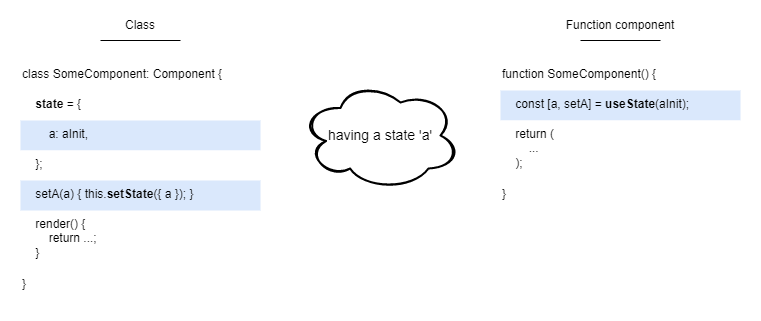

The diagram above was exported from draw.io. Its source (the exported page's mxGraphModel, read from the mxfile embedded in the PNG):
<mxGraphModel dx="1038" dy="489" grid="1" gridSize="10" guides="1" tooltips="1" connect="1" arrows="1" fold="1" page="1" pageScale="1" pageWidth="827" pageHeight="1169" math="0" shadow="0">
  <root>
    <mxCell id="0" />
    <mxCell id="1" parent="0" />
    <mxCell id="tkFoggEonRxM8zDKhUar-6" value="" style="rounded=0;whiteSpace=wrap;html=1;align=left;strokeColor=none;" parent="1" vertex="1">
      <mxGeometry x="550" y="110" width="260" height="170" as="geometry" />
    </mxCell>
    <mxCell id="tkFoggEonRxM8zDKhUar-2" value="function SomeComponent() {" style="rounded=0;whiteSpace=wrap;html=1;arcSize=9;verticalAlign=top;align=left;strokeColor=none;" parent="1" vertex="1">
      <mxGeometry x="560" y="120" width="240" height="30" as="geometry" />
    </mxCell>
    <mxCell id="tkFoggEonRxM8zDKhUar-3" value="&amp;nbsp; &amp;nbsp; const [a, setA] = &lt;b&gt;useState&lt;/b&gt;(aInit);" style="rounded=0;whiteSpace=wrap;html=1;arcSize=9;verticalAlign=top;align=left;fillColor=#dae8fc;strokeColor=none;sketch=0;glass=0;" parent="1" vertex="1">
      <mxGeometry x="560" y="150" width="240" height="30" as="geometry" />
    </mxCell>
    <mxCell id="tkFoggEonRxM8zDKhUar-4" value="&amp;nbsp; &amp;nbsp; return (&lt;br&gt;&amp;nbsp; &amp;nbsp; &amp;nbsp; &amp;nbsp; ...&lt;br&gt;&amp;nbsp; &amp;nbsp; );" style="rounded=0;whiteSpace=wrap;html=1;arcSize=6;verticalAlign=top;align=left;strokeColor=none;" parent="1" vertex="1">
      <mxGeometry x="560" y="180" width="240" height="60" as="geometry" />
    </mxCell>
    <mxCell id="tkFoggEonRxM8zDKhUar-5" value="}" style="rounded=0;whiteSpace=wrap;html=1;arcSize=9;verticalAlign=top;align=left;strokeColor=none;" parent="1" vertex="1">
      <mxGeometry x="560" y="240" width="240" height="30" as="geometry" />
    </mxCell>
    <mxCell id="k1DB5CmjBMvXAXvO7SZe-1" value="" style="rounded=0;whiteSpace=wrap;html=1;align=left;strokeColor=none;" parent="1" vertex="1">
      <mxGeometry x="70" y="110" width="260" height="260" as="geometry" />
    </mxCell>
    <mxCell id="k1DB5CmjBMvXAXvO7SZe-2" value="class SomeComponent: Component {" style="rounded=0;whiteSpace=wrap;html=1;arcSize=9;verticalAlign=top;align=left;strokeColor=none;" parent="1" vertex="1">
      <mxGeometry x="80" y="120" width="240" height="30" as="geometry" />
    </mxCell>
    <mxCell id="k1DB5CmjBMvXAXvO7SZe-3" value="&amp;nbsp; &amp;nbsp; render() {&lt;br&gt;&amp;nbsp; &amp;nbsp; &amp;nbsp; &amp;nbsp; return ...;&lt;br&gt;&amp;nbsp; &amp;nbsp; }" style="rounded=0;whiteSpace=wrap;html=1;arcSize=6;verticalAlign=top;align=left;strokeColor=none;" parent="1" vertex="1">
      <mxGeometry x="80" y="270" width="240" height="60" as="geometry" />
    </mxCell>
    <mxCell id="k1DB5CmjBMvXAXvO7SZe-4" value="&amp;nbsp; &amp;nbsp;&amp;nbsp;&lt;b&gt;state&lt;/b&gt; = {" style="rounded=0;whiteSpace=wrap;html=1;arcSize=9;verticalAlign=top;align=left;strokeColor=none;" parent="1" vertex="1">
      <mxGeometry x="80" y="150" width="240" height="30" as="geometry" />
    </mxCell>
    <mxCell id="k1DB5CmjBMvXAXvO7SZe-5" value="&amp;nbsp; &amp;nbsp; &amp;nbsp; &amp;nbsp; a: aInit," style="rounded=0;whiteSpace=wrap;html=1;arcSize=9;verticalAlign=top;align=left;fillColor=#dae8fc;strokeColor=none;sketch=0;glass=0;" parent="1" vertex="1">
      <mxGeometry x="80" y="180" width="240" height="30" as="geometry" />
    </mxCell>
    <mxCell id="k1DB5CmjBMvXAXvO7SZe-7" value="&amp;nbsp; &amp;nbsp; };" style="rounded=0;whiteSpace=wrap;html=1;arcSize=9;verticalAlign=top;align=left;strokeColor=none;" parent="1" vertex="1">
      <mxGeometry x="80" y="210" width="240" height="30" as="geometry" />
    </mxCell>
    <mxCell id="k1DB5CmjBMvXAXvO7SZe-9" value="&amp;nbsp; &amp;nbsp; setA(a) { this.&lt;b&gt;setState&lt;/b&gt;({ a }); }" style="rounded=0;whiteSpace=wrap;html=1;arcSize=9;verticalAlign=top;align=left;fillColor=#dae8fc;strokeColor=none;sketch=0;glass=0;" parent="1" vertex="1">
      <mxGeometry x="80" y="240" width="240" height="30" as="geometry" />
    </mxCell>
    <mxCell id="bM319JgJIrne4AuCKGwp-1" value="Class" style="rounded=0;whiteSpace=wrap;html=1;sketch=0;align=center;strokeColor=none;fillColor=none;" parent="1" vertex="1">
      <mxGeometry x="130" y="70" width="140" height="30" as="geometry" />
    </mxCell>
    <mxCell id="bM319JgJIrne4AuCKGwp-2" value="Function component" style="rounded=0;whiteSpace=wrap;html=1;sketch=0;align=center;fillColor=none;strokeColor=none;" parent="1" vertex="1">
      <mxGeometry x="610" y="70" width="140" height="30" as="geometry" />
    </mxCell>
    <mxCell id="wOvPsUch1A0f56sqGPvN-1" value="}" style="rounded=0;whiteSpace=wrap;html=1;arcSize=9;verticalAlign=top;align=left;strokeColor=none;" parent="1" vertex="1">
      <mxGeometry x="80" y="330" width="240" height="30" as="geometry" />
    </mxCell>
    <mxCell id="DitrDezF7ioWsbD7RdGm-1" value="having a state 'a'" style="ellipse;shape=cloud;whiteSpace=wrap;html=1;rounded=0;sketch=1;align=center;fontSize=14;strokeWidth=2;" parent="1" vertex="1">
      <mxGeometry x="360" y="140" width="160" height="110" as="geometry" />
    </mxCell>
    <mxCell id="wEDnTbodFA8jXbQbgVvR-1" value="" style="endArrow=none;html=1;sketch=0;fontSize=14;curved=1;" edge="1" parent="1">
      <mxGeometry width="50" height="50" relative="1" as="geometry">
        <mxPoint x="160" y="100" as="sourcePoint" />
        <mxPoint x="240" y="100" as="targetPoint" />
      </mxGeometry>
    </mxCell>
    <mxCell id="wEDnTbodFA8jXbQbgVvR-3" value="" style="endArrow=none;html=1;sketch=0;fontSize=14;curved=1;" edge="1" parent="1">
      <mxGeometry width="50" height="50" relative="1" as="geometry">
        <mxPoint x="640" y="100" as="sourcePoint" />
        <mxPoint x="720" y="100" as="targetPoint" />
      </mxGeometry>
    </mxCell>
  </root>
</mxGraphModel>